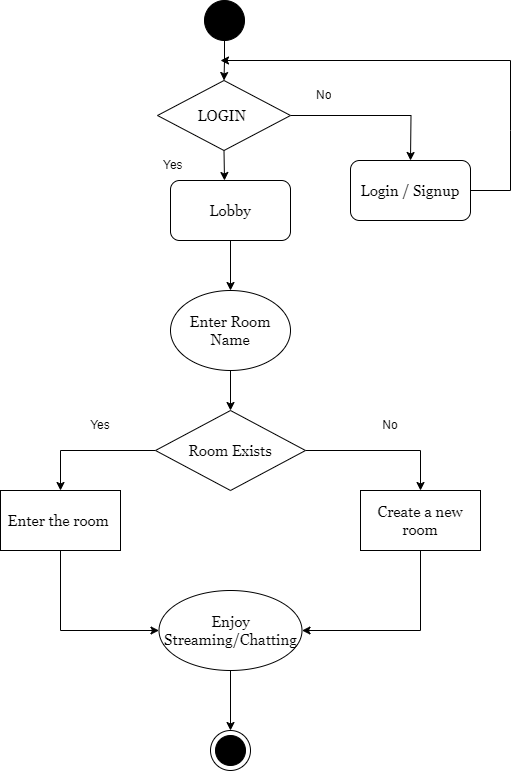

The diagram above was exported from draw.io. Its source (the exported page's mxGraphModel, read from the mxfile embedded in the PNG):
<mxGraphModel dx="794" dy="513" grid="1" gridSize="10" guides="1" tooltips="1" connect="1" arrows="1" fold="1" page="1" pageScale="1" pageWidth="827" pageHeight="1169" math="0" shadow="0">
  <root>
    <mxCell id="WIyWlLk6GJQsqaUBKTNV-0" />
    <mxCell id="WIyWlLk6GJQsqaUBKTNV-1" parent="WIyWlLk6GJQsqaUBKTNV-0" />
    <mxCell id="lzlQHWR3jzGPKBeCsfkQ-1" style="edgeStyle=orthogonalEdgeStyle;rounded=0;orthogonalLoop=1;jettySize=auto;html=1;exitX=0.5;exitY=1;exitDx=0;exitDy=0;labelBackgroundColor=none;fontColor=default;" parent="WIyWlLk6GJQsqaUBKTNV-1" source="lzlQHWR3jzGPKBeCsfkQ-0" target="lzlQHWR3jzGPKBeCsfkQ-2" edge="1">
      <mxGeometry relative="1" as="geometry">
        <mxPoint x="414" y="110" as="targetPoint" />
      </mxGeometry>
    </mxCell>
    <mxCell id="lzlQHWR3jzGPKBeCsfkQ-0" value="" style="ellipse;whiteSpace=wrap;html=1;aspect=fixed;labelBackgroundColor=none;fillColor=#000000;" parent="WIyWlLk6GJQsqaUBKTNV-1" vertex="1">
      <mxGeometry x="394" y="20" width="40" height="40" as="geometry" />
    </mxCell>
    <mxCell id="lzlQHWR3jzGPKBeCsfkQ-4" style="edgeStyle=orthogonalEdgeStyle;rounded=0;orthogonalLoop=1;jettySize=auto;html=1;exitX=1;exitY=0.5;exitDx=0;exitDy=0;labelBackgroundColor=none;fontColor=default;" parent="WIyWlLk6GJQsqaUBKTNV-1" source="lzlQHWR3jzGPKBeCsfkQ-2" edge="1">
      <mxGeometry relative="1" as="geometry">
        <mxPoint x="600" y="180" as="targetPoint" />
      </mxGeometry>
    </mxCell>
    <mxCell id="lzlQHWR3jzGPKBeCsfkQ-11" style="edgeStyle=orthogonalEdgeStyle;rounded=0;orthogonalLoop=1;jettySize=auto;html=1;exitX=0.5;exitY=1;exitDx=0;exitDy=0;" parent="WIyWlLk6GJQsqaUBKTNV-1" source="lzlQHWR3jzGPKBeCsfkQ-2" edge="1">
      <mxGeometry relative="1" as="geometry">
        <mxPoint x="414" y="200" as="targetPoint" />
      </mxGeometry>
    </mxCell>
    <mxCell id="lzlQHWR3jzGPKBeCsfkQ-2" value="&lt;font style=&quot;font-size: 15px;&quot;&gt;LOGIN&amp;nbsp;&lt;/font&gt;" style="rhombus;whiteSpace=wrap;html=1;fontFamily=Georgia;labelBackgroundColor=none;fontSize=15;" parent="WIyWlLk6GJQsqaUBKTNV-1" vertex="1">
      <mxGeometry x="347" y="100" width="133" height="70" as="geometry" />
    </mxCell>
    <mxCell id="lzlQHWR3jzGPKBeCsfkQ-5" value="Login / Signup" style="rounded=1;whiteSpace=wrap;html=1;fontFamily=Georgia;fontSize=15;labelBackgroundColor=none;" parent="WIyWlLk6GJQsqaUBKTNV-1" vertex="1">
      <mxGeometry x="540" y="180" width="120" height="60" as="geometry" />
    </mxCell>
    <mxCell id="lzlQHWR3jzGPKBeCsfkQ-8" value="" style="endArrow=classic;html=1;rounded=0;exitX=1;exitY=0.5;exitDx=0;exitDy=0;" parent="WIyWlLk6GJQsqaUBKTNV-1" source="lzlQHWR3jzGPKBeCsfkQ-5" edge="1">
      <mxGeometry width="50" height="50" relative="1" as="geometry">
        <mxPoint x="670" y="210" as="sourcePoint" />
        <mxPoint x="410" y="80" as="targetPoint" />
        <Array as="points">
          <mxPoint x="700" y="210" />
          <mxPoint x="700" y="150" />
          <mxPoint x="700" y="80" />
        </Array>
      </mxGeometry>
    </mxCell>
    <mxCell id="lzlQHWR3jzGPKBeCsfkQ-9" value="No" style="text;strokeColor=none;fillColor=none;align=left;verticalAlign=middle;spacingLeft=4;spacingRight=4;overflow=hidden;points=[[0,0.5],[1,0.5]];portConstraint=eastwest;rotatable=0;whiteSpace=wrap;html=1;" parent="WIyWlLk6GJQsqaUBKTNV-1" vertex="1">
      <mxGeometry x="500" y="100" width="80" height="30" as="geometry" />
    </mxCell>
    <mxCell id="lzlQHWR3jzGPKBeCsfkQ-15" style="edgeStyle=orthogonalEdgeStyle;rounded=0;orthogonalLoop=1;jettySize=auto;html=1;exitX=0.5;exitY=1;exitDx=0;exitDy=0;entryX=0.5;entryY=0;entryDx=0;entryDy=0;" parent="WIyWlLk6GJQsqaUBKTNV-1" source="lzlQHWR3jzGPKBeCsfkQ-12" target="lzlQHWR3jzGPKBeCsfkQ-14" edge="1">
      <mxGeometry relative="1" as="geometry" />
    </mxCell>
    <mxCell id="lzlQHWR3jzGPKBeCsfkQ-12" value="Lobby" style="rounded=1;whiteSpace=wrap;html=1;fontFamily=Georgia;fontSize=15;" parent="WIyWlLk6GJQsqaUBKTNV-1" vertex="1">
      <mxGeometry x="360" y="200" width="120" height="60" as="geometry" />
    </mxCell>
    <mxCell id="lzlQHWR3jzGPKBeCsfkQ-13" value="Yes" style="text;strokeColor=none;fillColor=none;align=left;verticalAlign=middle;spacingLeft=4;spacingRight=4;overflow=hidden;points=[[0,0.5],[1,0.5]];portConstraint=eastwest;rotatable=0;whiteSpace=wrap;html=1;" parent="WIyWlLk6GJQsqaUBKTNV-1" vertex="1">
      <mxGeometry x="347" y="170" width="80" height="30" as="geometry" />
    </mxCell>
    <mxCell id="lzlQHWR3jzGPKBeCsfkQ-18" style="edgeStyle=orthogonalEdgeStyle;rounded=0;orthogonalLoop=1;jettySize=auto;html=1;exitX=0.5;exitY=1;exitDx=0;exitDy=0;entryX=0.5;entryY=0;entryDx=0;entryDy=0;" parent="WIyWlLk6GJQsqaUBKTNV-1" source="lzlQHWR3jzGPKBeCsfkQ-14" target="lzlQHWR3jzGPKBeCsfkQ-16" edge="1">
      <mxGeometry relative="1" as="geometry" />
    </mxCell>
    <mxCell id="lzlQHWR3jzGPKBeCsfkQ-14" value="&lt;font style=&quot;font-size: 15px;&quot; face=&quot;Georgia&quot;&gt;Enter Room Name&lt;/font&gt;" style="ellipse;whiteSpace=wrap;html=1;" parent="WIyWlLk6GJQsqaUBKTNV-1" vertex="1">
      <mxGeometry x="360" y="310" width="120" height="80" as="geometry" />
    </mxCell>
    <mxCell id="lzlQHWR3jzGPKBeCsfkQ-20" style="edgeStyle=orthogonalEdgeStyle;rounded=0;orthogonalLoop=1;jettySize=auto;html=1;exitX=0;exitY=0.5;exitDx=0;exitDy=0;entryX=0.5;entryY=0;entryDx=0;entryDy=0;" parent="WIyWlLk6GJQsqaUBKTNV-1" source="lzlQHWR3jzGPKBeCsfkQ-16" target="lzlQHWR3jzGPKBeCsfkQ-19" edge="1">
      <mxGeometry relative="1" as="geometry" />
    </mxCell>
    <mxCell id="lzlQHWR3jzGPKBeCsfkQ-22" style="edgeStyle=orthogonalEdgeStyle;rounded=0;orthogonalLoop=1;jettySize=auto;html=1;exitX=1;exitY=0.5;exitDx=0;exitDy=0;entryX=0.5;entryY=0;entryDx=0;entryDy=0;" parent="WIyWlLk6GJQsqaUBKTNV-1" source="lzlQHWR3jzGPKBeCsfkQ-16" target="lzlQHWR3jzGPKBeCsfkQ-21" edge="1">
      <mxGeometry relative="1" as="geometry" />
    </mxCell>
    <mxCell id="lzlQHWR3jzGPKBeCsfkQ-16" value="Room Exists" style="rhombus;whiteSpace=wrap;html=1;fontFamily=Georgia;fontSize=15;" parent="WIyWlLk6GJQsqaUBKTNV-1" vertex="1">
      <mxGeometry x="345" y="430" width="150" height="80" as="geometry" />
    </mxCell>
    <mxCell id="lzlQHWR3jzGPKBeCsfkQ-24" style="edgeStyle=orthogonalEdgeStyle;rounded=0;orthogonalLoop=1;jettySize=auto;html=1;exitX=0.5;exitY=1;exitDx=0;exitDy=0;entryX=0;entryY=0.5;entryDx=0;entryDy=0;" parent="WIyWlLk6GJQsqaUBKTNV-1" source="lzlQHWR3jzGPKBeCsfkQ-19" target="lzlQHWR3jzGPKBeCsfkQ-23" edge="1">
      <mxGeometry relative="1" as="geometry" />
    </mxCell>
    <mxCell id="lzlQHWR3jzGPKBeCsfkQ-19" value="Enter the room&amp;nbsp;" style="rounded=0;whiteSpace=wrap;html=1;fontFamily=Georgia;fontSize=15;" parent="WIyWlLk6GJQsqaUBKTNV-1" vertex="1">
      <mxGeometry x="190" y="510" width="120" height="60" as="geometry" />
    </mxCell>
    <mxCell id="lzlQHWR3jzGPKBeCsfkQ-21" value="Create a new room" style="rounded=0;whiteSpace=wrap;html=1;fontFamily=Georgia;fontSize=15;" parent="WIyWlLk6GJQsqaUBKTNV-1" vertex="1">
      <mxGeometry x="550" y="510" width="120" height="60" as="geometry" />
    </mxCell>
    <mxCell id="lzlQHWR3jzGPKBeCsfkQ-27" style="edgeStyle=orthogonalEdgeStyle;rounded=0;orthogonalLoop=1;jettySize=auto;html=1;exitX=0.5;exitY=1;exitDx=0;exitDy=0;entryX=0.5;entryY=0;entryDx=0;entryDy=0;" parent="WIyWlLk6GJQsqaUBKTNV-1" source="lzlQHWR3jzGPKBeCsfkQ-23" target="lzlQHWR3jzGPKBeCsfkQ-26" edge="1">
      <mxGeometry relative="1" as="geometry" />
    </mxCell>
    <mxCell id="lzlQHWR3jzGPKBeCsfkQ-23" value="Enjoy Streaming/Chatting" style="ellipse;whiteSpace=wrap;html=1;fontFamily=Georgia;fontSize=15;" parent="WIyWlLk6GJQsqaUBKTNV-1" vertex="1">
      <mxGeometry x="348.5" y="610" width="143" height="80" as="geometry" />
    </mxCell>
    <mxCell id="lzlQHWR3jzGPKBeCsfkQ-25" style="edgeStyle=orthogonalEdgeStyle;rounded=0;orthogonalLoop=1;jettySize=auto;html=1;exitX=0.5;exitY=1;exitDx=0;exitDy=0;entryX=1;entryY=0.5;entryDx=0;entryDy=0;" parent="WIyWlLk6GJQsqaUBKTNV-1" source="lzlQHWR3jzGPKBeCsfkQ-21" target="lzlQHWR3jzGPKBeCsfkQ-23" edge="1">
      <mxGeometry relative="1" as="geometry" />
    </mxCell>
    <mxCell id="lzlQHWR3jzGPKBeCsfkQ-26" value="" style="ellipse;whiteSpace=wrap;html=1;aspect=fixed;fillColor=#FFFFFF;" parent="WIyWlLk6GJQsqaUBKTNV-1" vertex="1">
      <mxGeometry x="400" y="750" width="40" height="40" as="geometry" />
    </mxCell>
    <mxCell id="lzlQHWR3jzGPKBeCsfkQ-28" value="" style="ellipse;whiteSpace=wrap;html=1;aspect=fixed;fillColor=#000000;" parent="WIyWlLk6GJQsqaUBKTNV-1" vertex="1">
      <mxGeometry x="405" y="755" width="30" height="30" as="geometry" />
    </mxCell>
    <mxCell id="7T2k3ywDAeoMq5FzxKHI-2" value="Yes" style="text;html=1;strokeColor=none;fillColor=none;align=center;verticalAlign=middle;whiteSpace=wrap;rounded=0;" vertex="1" parent="WIyWlLk6GJQsqaUBKTNV-1">
      <mxGeometry x="260" y="430" width="60" height="30" as="geometry" />
    </mxCell>
    <mxCell id="7T2k3ywDAeoMq5FzxKHI-3" value="No" style="text;html=1;strokeColor=none;fillColor=none;align=center;verticalAlign=middle;whiteSpace=wrap;rounded=0;" vertex="1" parent="WIyWlLk6GJQsqaUBKTNV-1">
      <mxGeometry x="550" y="430" width="60" height="30" as="geometry" />
    </mxCell>
  </root>
</mxGraphModel>